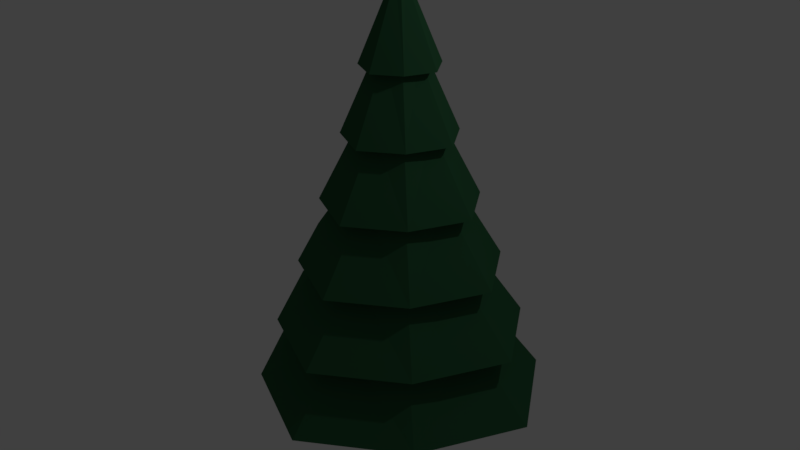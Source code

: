 # Source: pinetree.blend  (saved by Blender 2.77.0; exported with 4.5.12 LTS)
import bpy
from mathutils import Matrix  # noqa: F401  (used for matrix-valued properties, if any)

bpy.ops.wm.read_factory_settings(use_empty=True)
scene = bpy.context.scene
scene.name = 'Scene'

# ---- collections
col_collection_1 = bpy.data.collections.new('Collection 1'); scene.collection.children.link(col_collection_1)

# ---- materials (node trees are filled in below, after node groups)
mat_material_002 = bpy.data.materials.new('Material.002')
mat_material_002.alpha_threshold = 0.0
mat_material_002.use_transparent_shadow = False
mat_material_002.diffuse_color = (0.2883, 0.1017, 0.03118, 1.0)
mat_material_002.roughness = 0.5
mat_material_001 = bpy.data.materials.new('Material.001')
mat_material_001.alpha_threshold = 0.0
mat_material_001.use_transparent_shadow = False
mat_material_001.diffuse_color = (0.02902, 0.1107, 0.04876, 1.0)
mat_material_001.roughness = 0.5

# ---- material node trees

# ---- world
world_world = bpy.data.worlds.new('World'); scene.world = world_world
world_world.color = (0.05088, 0.05088, 0.05088)
world_world.use_sun_shadow = False
world_world.sun_shadow_jitter_overblur = 0.0
world_world.cycles.sampling_method = 'MANUAL'

# ---- lights
light_lamp = bpy.data.lights.new('Lamp', 'POINT')
light_lamp.transmission_factor = 0.0
light_lamp.cutoff_distance = 30.0
light_lamp.energy = 100.0
light_lamp.shadow_buffer_clip_start = 1.001
light_lamp.shadow_soft_size = 0.1
light_lamp.shadow_maximum_resolution = 0.006
light_lamp.use_absolute_resolution = True

# ---- meshes
me_cylinder_002 = bpy.data.meshes.new('Cylinder.002')
me_cylinder_002.from_pydata([(-2.669e-08, 0.2693, -2.16), (-2.669e-08, 0.2693, -0.98), (0.1904, 0.1904, -2.16), (0.1904, 0.1904, -0.98), (0.2693, -9.573e-09, -2.16), (0.2693, -9.573e-09, -0.98), (0.1904, -0.1904, -2.16), (0.1904, -0.1904, -0.98), (-5.024e-08, -0.2693, -2.16), (-5.024e-08, -0.2693, -0.98), (-0.1904, -0.1904, -2.16), (-0.1904, -0.1904, -0.98), (-0.2693, 5.412e-09, -2.16), (-0.2693, 5.412e-09, -0.98), (-0.1904, 0.1904, -2.16), (-0.1904, 0.1904, -0.98), (-3.114e-08, 0.2251, -1.57), (0.1592, 0.1592, -1.57), (0.2251, -6.778e-09, -1.57), (0.1592, -0.1592, -1.57), (-5.082e-08, -0.2251, -1.57), (-0.1592, -0.1592, -1.57), (-0.2251, 5.746e-09, -1.57), (-0.1592, 0.1592, -1.57)], [], [(1, 17, 16), (3, 18, 17), (5, 19, 18), (7, 20, 19), (9, 21, 20), (11, 22, 21), (13, 9, 5), (13, 23, 22), (15, 16, 23), (6, 12, 14), (23, 0, 14), (12, 23, 14), (21, 12, 10), (20, 10, 8), (19, 8, 6), (18, 6, 4), (2, 18, 4), (16, 2, 0), (1, 3, 17), (3, 5, 18), (5, 7, 19), (7, 9, 20), (9, 11, 21), (11, 13, 22), (5, 3, 1), (1, 15, 13), (13, 11, 9), (9, 7, 5), (5, 1, 13), (13, 15, 23), (15, 1, 16), (14, 0, 2), (2, 4, 14), (6, 8, 10), (10, 12, 6), (14, 4, 6), (23, 16, 0), (12, 22, 23), (21, 22, 12), (20, 21, 10), (19, 20, 8), (18, 19, 6), (2, 17, 18), (16, 17, 2)])
me_cylinder_002.materials.append(mat_material_002)
me_cylinder_002.use_remesh_preserve_volume = False
me_cylinder_002.use_remesh_preserve_attributes = False
me_cylinder_002.use_mirror_vertex_groups = False
me_cylinder_002.update()
me_cylinder_001 = bpy.data.meshes.new('Cylinder.001')
me_cylinder_001.from_pydata([(7.439e-09, 1.26, -1.0), (-1.391e-09, 0.07509, 4.031), (0.8911, 0.8911, -1.0), (0.0531, 0.0531, 4.031), (1.26, -5.628e-08, -1.0), (0.07509, 4.355e-09, 4.031), (0.8911, -0.8911, -1.0), (0.0531, -0.0531, 4.031), (-1.027e-07, -1.26, -1.0), (-7.955e-09, -0.07509, 4.031), (-0.8911, -0.8911, -1.0), (-0.0531, -0.0531, 4.031), (-1.26, 1.384e-08, -1.0), (-0.07509, 8.532e-09, 4.031), (-0.8911, 0.8911, -1.0), (-0.0531, 0.0531, 4.031), (6.001e-09, 1.067, -0.1806), (4.53e-09, 0.8697, 0.6579), (3.058e-09, 0.6722, 1.496), (1.586e-09, 0.4746, 2.335), (1.145e-10, 0.2771, 3.173), (0.196, 0.196, 3.173), (0.3356, 0.3356, 2.335), (0.4753, 0.4753, 1.496), (0.615, 0.615, 0.6579), (0.7546, 0.7546, -0.1806), (0.2771, -5.982e-09, 3.173), (0.4746, -1.609e-08, 2.335), (0.6722, -2.619e-08, 1.496), (0.8697, -3.63e-08, 0.6579), (1.067, -4.641e-08, -0.1806), (0.196, -0.196, 3.173), (0.3356, -0.3356, 2.335), (0.4753, -0.4753, 1.496), (0.615, -0.615, 0.6579), (0.7546, -0.7546, -0.1806), (-2.411e-08, -0.2771, 3.173), (-3.991e-08, -0.4746, 2.335), (-5.571e-08, -0.6722, 1.496), (-7.15e-08, -0.8697, 0.6579), (-8.73e-08, -1.067, -0.1806), (-0.196, -0.196, 3.173), (-0.3356, -0.3356, 2.335), (-0.4753, -0.4753, 1.496), (-0.615, -0.615, 0.6579), (-0.7546, -0.7546, -0.1806), (-0.2771, 9.436e-09, 3.173), (-0.4746, 1.032e-08, 2.335), (-0.6722, 1.12e-08, 1.496), (-0.8697, 1.209e-08, 0.6579), (-1.067, 1.297e-08, -0.1806), (-0.196, 0.196, 3.173), (-0.3356, 0.3356, 2.335), (-0.4753, 0.4753, 1.496), (-0.615, 0.615, 0.6579), (-0.7546, 0.7546, -0.1806), (2.19e-08, 0.5388, 3.02), (0.3448, 0.3448, 3.02), (0.5388, -1.587e-08, 3.02), (0.3448, -0.3448, 3.02), (-2.52e-08, -0.5388, 3.02), (-0.3448, -0.3448, 3.02), (-0.5388, 1.411e-08, 3.02), (-0.3448, 0.3448, 3.02), (2.019e-08, 0.7828, 2.182), (0.5009, 0.5009, 2.182), (0.7828, -3.063e-08, 2.182), (0.5009, -0.5009, 2.182), (-4.824e-08, -0.7828, 2.182), (-0.5009, -0.5009, 2.182), (-0.7828, 1.292e-08, 2.182), (-0.5009, 0.5009, 2.182), (1.604e-08, 1.081, 1.343), (0.6917, 0.6917, 1.343), (1.081, -3.812e-08, 1.343), (0.6917, -0.6917, 1.343), (-7.846e-08, -1.081, 1.343), (-0.6917, -0.6917, 1.343), (-1.081, 2.202e-08, 1.343), (-0.6917, 0.6917, 1.343), (2.04e-08, 1.398, 0.5048), (0.8944, 0.8944, 0.5048), (1.398, -6.249e-08, 0.5048), (0.8944, -0.8944, 0.5048), (-1.018e-07, -1.398, 0.5048), (-0.8944, -0.8944, 0.5048), (-1.398, 1.527e-08, 0.5048), (-0.8944, 0.8944, 0.5048), (2.352e-08, 1.723, -0.3337), (1.103, 1.103, -0.3337), (1.723, -7.024e-08, -0.3337), (1.103, -1.103, -0.3337), (-1.271e-07, -1.723, -0.3337), (-1.103, -1.103, -0.3337), (-1.723, 2.564e-08, -0.3337), (-1.103, 1.103, -0.3337), (1.28, 1.28, -1.153), (2.0, -9.512e-08, -1.153), (1.28, -1.28, -1.153), (-1.533e-07, -2.0, -1.153), (-1.28, -1.28, -1.153), (-2.0, 1.617e-08, -1.153), (-1.28, 1.28, -1.153), (2.152e-08, 2.0, -1.153)], [], [(1, 57, 56), (57, 5, 58), (5, 59, 58), (59, 9, 60), (9, 61, 60), (61, 13, 62), (13, 9, 5), (13, 63, 62), (63, 1, 56), (6, 12, 14), (102, 16, 103), (95, 17, 88), (87, 18, 80), (79, 19, 72), (71, 20, 64), (50, 102, 101), (49, 95, 94), (48, 87, 86), (47, 79, 78), (46, 71, 70), (100, 50, 101), (93, 49, 94), (85, 48, 86), (77, 47, 78), (69, 46, 70), (40, 100, 99), (39, 93, 92), (38, 85, 84), (37, 77, 76), (36, 69, 68), (98, 40, 99), (91, 39, 92), (83, 38, 84), (75, 37, 76), (67, 36, 68), (30, 98, 97), (29, 91, 90), (28, 83, 82), (27, 75, 74), (26, 67, 66), (96, 30, 97), (89, 29, 90), (81, 28, 82), (73, 27, 74), (65, 26, 66), (16, 96, 103), (17, 89, 88), (18, 81, 80), (19, 73, 72), (20, 65, 64), (63, 20, 51), (46, 63, 51), (61, 46, 41), (36, 61, 41), (59, 36, 31), (26, 59, 31), (57, 26, 21), (20, 57, 21), (19, 65, 22), (65, 27, 22), (27, 67, 32), (67, 37, 32), (37, 69, 42), (69, 47, 42), (47, 71, 52), (71, 19, 52), (18, 73, 23), (73, 28, 23), (28, 75, 33), (75, 38, 33), (38, 77, 43), (77, 48, 43), (48, 79, 53), (79, 18, 53), (17, 81, 24), (81, 29, 24), (29, 83, 34), (83, 39, 34), (39, 85, 44), (85, 49, 44), (49, 87, 54), (87, 17, 54), (16, 89, 25), (89, 30, 25), (30, 91, 35), (91, 40, 35), (40, 93, 45), (93, 50, 45), (50, 95, 55), (95, 16, 55), (0, 96, 2), (96, 4, 2), (4, 98, 6), (98, 8, 6), (8, 100, 10), (100, 12, 10), (12, 102, 14), (102, 0, 14), (1, 3, 57), (57, 3, 5), (5, 7, 59), (59, 7, 9), (9, 11, 61), (61, 11, 13), (5, 3, 1), (1, 15, 5), (13, 11, 9), (9, 7, 5), (5, 15, 13), (13, 15, 63), (63, 15, 1), (14, 0, 6), (2, 4, 6), (6, 8, 10), (10, 12, 6), (0, 2, 6), (102, 55, 16), (95, 54, 17), (87, 53, 18), (79, 52, 19), (71, 51, 20), (50, 55, 102), (49, 54, 95), (48, 53, 87), (47, 52, 79), (46, 51, 71), (100, 45, 50), (93, 44, 49), (85, 43, 48), (77, 42, 47), (69, 41, 46), (40, 45, 100), (39, 44, 93), (38, 43, 85), (37, 42, 77), (36, 41, 69), (98, 35, 40), (91, 34, 39), (83, 33, 38), (75, 32, 37), (67, 31, 36), (30, 35, 98), (29, 34, 91), (28, 33, 83), (27, 32, 75), (26, 31, 67), (96, 25, 30), (89, 24, 29), (81, 23, 28), (73, 22, 27), (65, 21, 26), (16, 25, 96), (17, 24, 89), (18, 23, 81), (19, 22, 73), (20, 21, 65), (63, 56, 20), (46, 62, 63), (61, 62, 46), (36, 60, 61), (59, 60, 36), (26, 58, 59), (57, 58, 26), (20, 56, 57), (19, 64, 65), (65, 66, 27), (27, 66, 67), (67, 68, 37), (37, 68, 69), (69, 70, 47), (47, 70, 71), (71, 64, 19), (18, 72, 73), (73, 74, 28), (28, 74, 75), (75, 76, 38), (38, 76, 77), (77, 78, 48), (48, 78, 79), (79, 72, 18), (17, 80, 81), (81, 82, 29), (29, 82, 83), (83, 84, 39), (39, 84, 85), (85, 86, 49), (49, 86, 87), (87, 80, 17), (16, 88, 89), (89, 90, 30), (30, 90, 91), (91, 92, 40), (40, 92, 93), (93, 94, 50), (50, 94, 95), (95, 88, 16), (0, 103, 96), (96, 97, 4), (4, 97, 98), (98, 99, 8), (8, 99, 100), (100, 101, 12), (12, 101, 102), (102, 103, 0)])
me_cylinder_001.materials.append(mat_material_001)
me_cylinder_001.use_remesh_preserve_volume = False
me_cylinder_001.use_remesh_preserve_attributes = False
me_cylinder_001.use_mirror_vertex_groups = False
me_cylinder_001.update()

# ---- objects
ob_cylinder_001 = bpy.data.objects.new('Cylinder.001', me_cylinder_002)
ob_cylinder = bpy.data.objects.new('Cylinder', me_cylinder_001)
ob_lamp = bpy.data.objects.new('Lamp', light_lamp)

# ---- transforms, parenting, visibility, modifiers, constraints
ob_cylinder_001.location = (0.0, 0.0, 0.0)
ob_cylinder_001.lineart.crease_threshold = 0.0
ob_cylinder.location = (0.0, 0.0, 0.0)
ob_cylinder.lineart.crease_threshold = 0.0
ob_lamp.location = (4.076, 1.005, 5.904)
ob_lamp.rotation_euler = (0.6503, 0.05522, 1.866)
ob_lamp.lock_rotations_4d = False
ob_lamp.empty_display_type = 'ARROWS'
ob_lamp.color = (0.0, 0.0, 0.0, 0.0)
ob_lamp.lineart.crease_threshold = 0.0

# ---- collection membership
col_collection_1.objects.link(ob_cylinder_001)
col_collection_1.objects.link(ob_cylinder)
col_collection_1.objects.link(ob_lamp)

# ---- scene / render settings (as saved in the file)
scene.frame_start = 1; scene.frame_end = 250; scene.frame_set(1)
scene.render.engine = 'BLENDER_EEVEE_NEXT'
scene.render.resolution_percentage = 50
scene.render.dither_intensity = 0.0
scene.cycles.use_denoising = False
scene.cycles.samples = 128
scene.cycles.sampling_pattern = 'TABULATED_SOBOL'
scene.cycles.light_sampling_threshold = 0.0
scene.cycles.use_adaptive_sampling = False
scene.cycles.use_light_tree = False
scene.cycles.blur_glossy = 0.0
scene.cycles.sample_clamp_indirect = 0.0
scene.view_settings.view_transform = 'Standard'
bpy.context.view_layer.update()

# ---- added for rendering (the .blend has no active camera): camera
cam_auto = bpy.data.cameras.new('AutoCamera')
cam_auto.lens = 50.0
cam_auto.sensor_width = 36.0
cam_auto.clip_end = 1000.0
ob_auto_camera = bpy.data.objects.new('AutoCamera', cam_auto)
scene.collection.objects.link(ob_auto_camera)
ob_auto_camera.location = (7.75931, -9.31117, 7.14306)
ob_auto_camera.rotation_euler = (1.09748, -7.21219e-08, 0.694738)
scene.camera = ob_auto_camera
bpy.context.view_layer.update()
